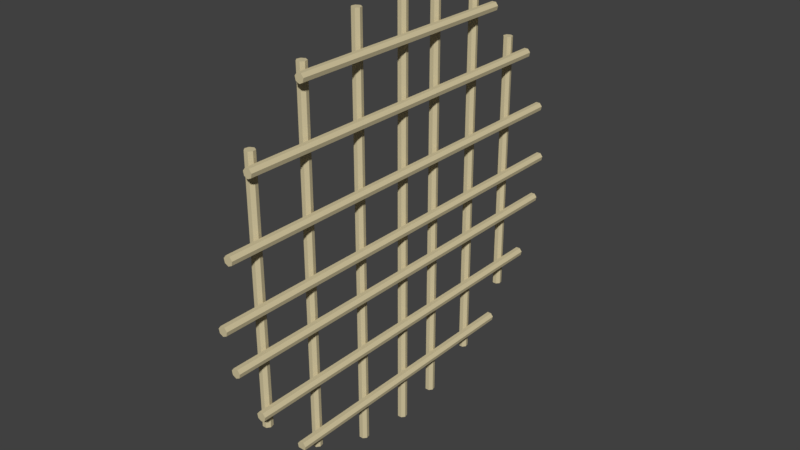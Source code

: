 # Source: net.blend  (saved by Blender 2.78.0; exported with 4.5.12 LTS)
import bpy
from mathutils import Matrix  # noqa: F401  (used for matrix-valued properties, if any)

bpy.ops.wm.read_factory_settings(use_empty=True)
scene = bpy.context.scene
scene.name = 'Scene'

# ---- collections
col_collection_1 = bpy.data.collections.new('Collection 1'); scene.collection.children.link(col_collection_1)

# ---- materials (node trees are filled in below, after node groups)
mat_rope = bpy.data.materials.new('rope')
mat_rope.alpha_threshold = 0.0
mat_rope.use_transparent_shadow = False
mat_rope.diffuse_color = (0.6383, 0.5538, 0.3412, 1.0)
mat_rope.roughness = 0.5
mat_rope.specular_intensity = 0.1211

# ---- material node trees

# ---- world
world_world = bpy.data.worlds.new('World'); scene.world = world_world
world_world.color = (0.05088, 0.05088, 0.05088)
world_world.use_sun_shadow = False
world_world.sun_shadow_jitter_overblur = 0.0
world_world.cycles.sampling_method = 'MANUAL'

# ---- meshes
me_cylinder_009 = bpy.data.meshes.new('Cylinder.009')
me_cylinder_009.from_pydata([(0.06288, -0.6121, -0.02494), (0.06288, 0.5638, -0.02494), (0.07286, -0.6121, -0.02014), (0.07286, 0.5638, -0.02014), (0.07532, -0.6121, -0.009339), (0.07532, 0.5638, -0.009339), (0.06842, -0.6121, -0.0006785), (0.06842, 0.5638, -0.0006784), (0.05734, -0.6121, -0.0006785), (0.05734, 0.5638, -0.0006784), (0.05043, -0.6121, -0.009339), (0.05043, 0.5638, -0.009339), (0.0529, -0.6121, -0.02014), (0.0529, 0.5638, -0.02014), (0.06288, -0.5865, -0.1434), (0.06288, 0.5463, -0.1434), (0.07286, -0.5865, -0.1386), (0.07286, 0.5463, -0.1386), (0.07532, -0.5865, -0.1278), (0.07532, 0.5463, -0.1278), (0.06842, -0.5865, -0.1191), (0.06842, 0.5463, -0.1191), (0.05734, -0.5865, -0.1191), (0.05734, 0.5463, -0.1191), (0.05043, -0.5865, -0.1278), (0.05043, 0.5463, -0.1278), (0.0529, -0.5865, -0.1386), (0.0529, 0.5463, -0.1386), (0.06288, -0.5237, -0.2929), (0.06288, 0.4854, -0.2929), (0.07286, -0.5237, -0.2881), (0.07286, 0.4854, -0.2881), (0.07532, -0.5237, -0.2773), (0.07532, 0.4854, -0.2773), (0.06842, -0.5237, -0.2686), (0.06842, 0.4854, -0.2686), (0.05734, -0.5237, -0.2686), (0.05734, 0.4854, -0.2686), (0.05043, -0.5237, -0.2773), (0.05043, 0.4854, -0.2773), (0.0529, -0.5237, -0.2881), (0.0529, 0.4854, -0.2881), (0.06288, -0.148, -0.4478), (0.06288, 0.355, -0.4478), (0.07286, -0.4037, -0.443), (0.07286, 0.355, -0.443), (0.07532, -0.4037, -0.4322), (0.07532, 0.355, -0.4322), (0.06842, -0.4037, -0.4235), (0.06842, 0.355, -0.4235), (0.05734, -0.4037, -0.4235), (0.05734, 0.355, -0.4235), (0.05043, -0.4037, -0.4322), (0.05043, 0.355, -0.4322), (0.0529, -0.4037, -0.443), (0.0529, 0.355, -0.443), (0.06288, -0.5833, 0.1295), (0.06288, 0.5447, 0.1295), (0.07286, -0.5833, 0.1343), (0.07286, 0.5447, 0.1343), (0.07532, -0.5833, 0.1451), (0.07532, 0.5447, 0.1451), (0.06842, -0.5833, 0.1538), (0.06842, 0.5447, 0.1538), (0.05734, -0.5833, 0.1538), (0.05734, 0.5447, 0.1538), (0.05043, -0.5833, 0.1451), (0.05043, 0.5447, 0.1451), (0.0529, -0.5833, 0.1343), (0.0529, 0.5447, 0.1343), (0.06288, -0.5156, 0.3003), (0.06288, 0.4721, 0.3003), (0.07286, -0.5156, 0.3051), (0.07286, 0.4721, 0.3051), (0.07532, -0.5156, 0.3159), (0.07532, 0.4721, 0.3159), (0.06842, -0.5156, 0.3246), (0.06842, 0.4721, 0.3246), (0.05734, -0.5156, 0.3246), (0.05734, 0.4721, 0.3246), (0.05043, -0.5156, 0.3159), (0.05043, 0.4721, 0.3159), (0.0529, -0.5156, 0.3051), (0.0529, 0.4721, 0.3051), (0.06288, -0.3594, 0.4577), (0.06288, 0.318, 0.4577), (0.07286, -0.3594, 0.4625), (0.07286, 0.318, 0.4625), (0.07532, -0.3594, 0.4733), (0.07532, 0.318, 0.4733), (0.06842, -0.3594, 0.482), (0.06842, 0.318, 0.482), (0.05734, -0.3594, 0.482), (0.05734, 0.318, 0.482), (0.05043, -0.3594, 0.4733), (0.05043, 0.318, 0.4733), (0.0529, -0.3594, 0.4625), (0.0529, 0.318, 0.4625), (0.03647, -0.4685, -0.3392), (0.03647, -0.4685, 0.3469), (0.04645, -0.4733, -0.3392), (0.04645, -0.4733, 0.3469), (0.04891, -0.4841, -0.3392), (0.04891, -0.4841, 0.3469), (0.04201, -0.4928, -0.3392), (0.04201, -0.4928, 0.3469), (0.03093, -0.4928, -0.3392), (0.03093, -0.4928, 0.3469), (0.02403, -0.4841, -0.3392), (0.02403, -0.4841, 0.3469), (0.02649, -0.4733, -0.3392), (0.02649, -0.4733, 0.3469), (0.03647, -0.3111, -0.4898), (0.03647, -0.3111, 0.4946), (0.04645, -0.3159, -0.4898), (0.04645, -0.3159, 0.4946), (0.04891, -0.3267, -0.4898), (0.04891, -0.3267, 0.4946), (0.04201, -0.3354, -0.4898), (0.04201, -0.3354, 0.4946), (0.03093, -0.3354, -0.4898), (0.03093, -0.3354, 0.4946), (0.02403, -0.3267, -0.4898), (0.02403, -0.3267, 0.4946), (0.02649, -0.3159, -0.4898), (0.02649, -0.3159, 0.4946), (0.03647, -0.1404, -0.5656), (0.03647, -0.1404, 0.569), (0.04645, -0.1452, -0.5656), (0.04645, -0.1452, 0.569), (0.04891, -0.156, -0.5656), (0.04891, -0.156, 0.569), (0.04201, -0.1646, -0.5656), (0.04201, -0.1646, 0.569), (0.03093, -0.1646, -0.5656), (0.03093, -0.1646, 0.569), (0.02403, -0.156, -0.5656), (0.02403, -0.156, 0.569), (0.02649, -0.1452, -0.5656), (0.02649, -0.1452, 0.569), (0.03647, 0.437, -0.3618), (0.03647, 0.437, 0.3646), (0.04645, 0.4322, -0.3618), (0.04645, 0.4322, 0.3646), (0.04891, 0.4214, -0.3618), (0.04891, 0.4214, 0.3646), (0.04201, 0.4127, -0.3618), (0.04201, 0.4127, 0.3646), (0.03093, 0.4127, -0.3618), (0.03093, 0.4127, 0.3646), (0.02403, 0.4214, -0.3618), (0.02403, 0.4214, 0.3646), (0.02649, 0.4322, -0.3618), (0.02649, 0.4322, 0.3646), (0.03647, 0.282, -0.4979), (0.03647, 0.282, 0.5027), (0.04645, 0.2772, -0.4979), (0.04645, 0.2772, 0.5027), (0.04891, 0.2664, -0.4979), (0.04891, 0.2664, 0.5027), (0.04201, 0.2578, -0.4979), (0.04201, 0.2578, 0.5027), (0.03093, 0.2578, -0.4979), (0.03093, 0.2578, 0.5027), (0.02403, 0.2664, -0.4979), (0.02403, 0.2664, 0.5027), (0.02649, 0.2772, -0.4979), (0.02649, 0.2772, 0.5027), (0.03647, 0.1326, -0.564), (0.03647, 0.1326, 0.5622), (0.04645, 0.1278, -0.564), (0.04645, 0.1278, 0.5622), (0.04891, 0.117, -0.564), (0.04891, 0.117, 0.5622), (0.04201, 0.1083, -0.564), (0.04201, 0.1083, 0.5622), (0.03093, 0.1083, -0.564), (0.03093, 0.1083, 0.5622), (0.02403, 0.117, -0.564), (0.02403, 0.117, 0.5622), (0.02649, 0.1278, -0.564), (0.02649, 0.1278, 0.5622), (0.03647, 0.01411, -0.588), (0.03647, 0.01411, 0.5879), (0.04645, 0.009307, -0.588), (0.04645, 0.009307, 0.5879), (0.04891, -0.001493, -0.588), (0.04891, -0.001493, 0.5879), (0.04201, -0.01015, -0.588), (0.04201, -0.01015, 0.5879), (0.03093, -0.01015, -0.588), (0.03093, -0.01015, 0.5879), (0.02403, -0.001493, -0.588), (0.02403, -0.001493, 0.5879), (0.02649, 0.009307, -0.588), (0.02649, 0.009307, 0.5879)], [], [(0, 1, 3, 2), (2, 3, 5, 4), (4, 5, 7, 6), (6, 7, 9, 8), (8, 9, 11, 10), (3, 1, 13, 11, 9, 7, 5), (10, 11, 13, 12), (12, 13, 1, 0), (0, 2, 4, 6, 8, 10, 12), (14, 15, 17, 16), (16, 17, 19, 18), (18, 19, 21, 20), (20, 21, 23, 22), (22, 23, 25, 24), (17, 15, 27, 25, 23, 21, 19), (24, 25, 27, 26), (26, 27, 15, 14), (14, 16, 18, 20, 22, 24, 26), (28, 29, 31, 30), (30, 31, 33, 32), (32, 33, 35, 34), (34, 35, 37, 36), (36, 37, 39, 38), (31, 29, 41, 39, 37, 35, 33), (38, 39, 41, 40), (40, 41, 29, 28), (28, 30, 32, 34, 36, 38, 40), (42, 43, 45, 44), (44, 45, 47, 46), (46, 47, 49, 48), (48, 49, 51, 50), (50, 51, 53, 52), (45, 43, 55, 53, 51, 49, 47), (52, 53, 55, 54), (54, 55, 43, 42), (42, 44, 46, 48, 50, 52, 54), (56, 57, 59, 58), (58, 59, 61, 60), (60, 61, 63, 62), (62, 63, 65, 64), (64, 65, 67, 66), (59, 57, 69, 67, 65, 63, 61), (66, 67, 69, 68), (68, 69, 57, 56), (56, 58, 60, 62, 64, 66, 68), (70, 71, 73, 72), (72, 73, 75, 74), (74, 75, 77, 76), (76, 77, 79, 78), (78, 79, 81, 80), (73, 71, 83, 81, 79, 77, 75), (80, 81, 83, 82), (82, 83, 71, 70), (70, 72, 74, 76, 78, 80, 82), (84, 85, 87, 86), (86, 87, 89, 88), (88, 89, 91, 90), (90, 91, 93, 92), (92, 93, 95, 94), (87, 85, 97, 95, 93, 91, 89), (94, 95, 97, 96), (96, 97, 85, 84), (84, 86, 88, 90, 92, 94, 96), (98, 99, 101, 100), (100, 101, 103, 102), (102, 103, 105, 104), (104, 105, 107, 106), (106, 107, 109, 108), (101, 99, 111, 109, 107, 105, 103), (108, 109, 111, 110), (110, 111, 99, 98), (98, 100, 102, 104, 106, 108, 110), (112, 113, 115, 114), (114, 115, 117, 116), (116, 117, 119, 118), (118, 119, 121, 120), (120, 121, 123, 122), (115, 113, 125, 123, 121, 119, 117), (122, 123, 125, 124), (124, 125, 113, 112), (112, 114, 116, 118, 120, 122, 124), (126, 127, 129, 128), (128, 129, 131, 130), (130, 131, 133, 132), (132, 133, 135, 134), (134, 135, 137, 136), (129, 127, 139, 137, 135, 133, 131), (136, 137, 139, 138), (138, 139, 127, 126), (126, 128, 130, 132, 134, 136, 138), (140, 141, 143, 142), (142, 143, 145, 144), (144, 145, 147, 146), (146, 147, 149, 148), (148, 149, 151, 150), (143, 141, 153, 151, 149, 147, 145), (150, 151, 153, 152), (152, 153, 141, 140), (140, 142, 144, 146, 148, 150, 152), (154, 155, 157, 156), (156, 157, 159, 158), (158, 159, 161, 160), (160, 161, 163, 162), (162, 163, 165, 164), (157, 155, 167, 165, 163, 161, 159), (164, 165, 167, 166), (166, 167, 155, 154), (154, 156, 158, 160, 162, 164, 166), (168, 169, 171, 170), (170, 171, 173, 172), (172, 173, 175, 174), (174, 175, 177, 176), (176, 177, 179, 178), (171, 169, 181, 179, 177, 175, 173), (178, 179, 181, 180), (180, 181, 169, 168), (168, 170, 172, 174, 176, 178, 180), (182, 183, 185, 184), (184, 185, 187, 186), (186, 187, 189, 188), (188, 189, 191, 190), (190, 191, 193, 192), (185, 183, 195, 193, 191, 189, 187), (192, 193, 195, 194), (194, 195, 183, 182), (182, 184, 186, 188, 190, 192, 194)])
me_cylinder_009.materials.append(mat_rope)
me_cylinder_009.use_remesh_preserve_volume = False
me_cylinder_009.use_remesh_preserve_attributes = False
me_cylinder_009.use_mirror_vertex_groups = False
me_cylinder_009.update()

# ---- objects
ob_cylinder_007 = bpy.data.objects.new('Cylinder.007', me_cylinder_009)

# ---- transforms, parenting, visibility, modifiers, constraints
ob_cylinder_007.location = (0.0, -9.143e-05, 0.0)
ob_cylinder_007.lineart.crease_threshold = 0.0

# ---- collection membership
col_collection_1.objects.link(ob_cylinder_007)

# ---- scene / render settings (as saved in the file)
scene.frame_start = 1; scene.frame_end = 250; scene.frame_set(1)
scene.render.engine = 'BLENDER_EEVEE_NEXT'
scene.render.resolution_percentage = 50
scene.render.dither_intensity = 0.0
scene.cycles.use_denoising = False
scene.cycles.samples = 128
scene.cycles.sampling_pattern = 'TABULATED_SOBOL'
scene.cycles.light_sampling_threshold = 0.0
scene.cycles.use_adaptive_sampling = False
scene.cycles.use_light_tree = False
scene.cycles.blur_glossy = 0.0
scene.cycles.sample_clamp_indirect = 0.0
scene.view_settings.view_transform = 'Standard'
bpy.context.view_layer.update()

# ---- added for rendering (the .blend has no active camera and no usable light): camera, sun
cam_auto = bpy.data.cameras.new('AutoCamera')
cam_auto.lens = 50.0
cam_auto.sensor_width = 36.0
cam_auto.clip_end = 1000.0
ob_auto_camera = bpy.data.objects.new('AutoCamera', cam_auto)
scene.collection.objects.link(ob_auto_camera)
ob_auto_camera.location = (1.58902, -1.87148, 1.23145)
ob_auto_camera.rotation_euler = (1.09748, -7.21219e-08, 0.694738)
scene.camera = ob_auto_camera
light_auto_sun = bpy.data.lights.new('AutoSun', 'SUN')
light_auto_sun.energy = 3.0
light_auto_sun.angle = 0.0523599
ob_auto_sun = bpy.data.objects.new('AutoSun', light_auto_sun)
scene.collection.objects.link(ob_auto_sun)
ob_auto_sun.rotation_euler = (0.872665, 0.174533, 0.523599)
bpy.context.view_layer.update()
